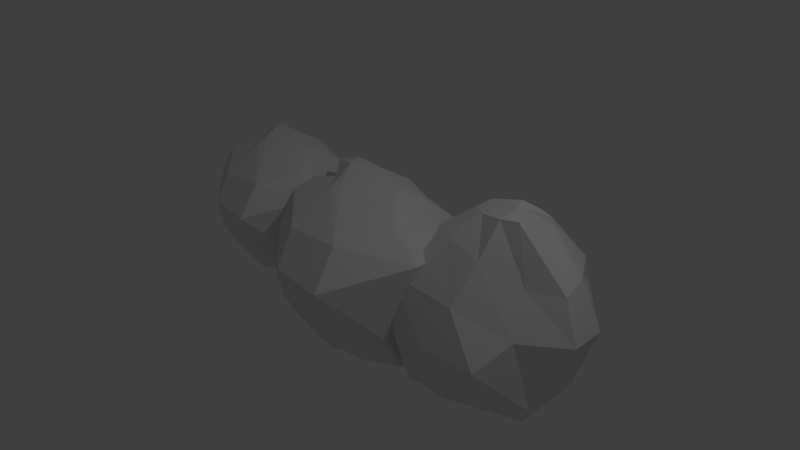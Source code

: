 # Source: cloud.blend  (saved by Blender 2.79.0; exported with 4.5.12 LTS)
import bpy
from mathutils import Matrix  # noqa: F401  (used for matrix-valued properties, if any)

bpy.ops.wm.read_factory_settings(use_empty=True)
scene = bpy.context.scene
scene.name = 'Scene'

# ---- collections
col_collection_1 = bpy.data.collections.new('Collection 1'); scene.collection.children.link(col_collection_1)

# ---- world
world_world = bpy.data.worlds.new('World'); scene.world = world_world
world_world.color = (0.05088, 0.05088, 0.05088)
world_world.use_sun_shadow = False
world_world.sun_shadow_jitter_overblur = 0.0
world_world.cycles.sampling_method = 'MANUAL'

# ---- cameras
cam_camera = bpy.data.cameras.new('Camera')
cam_camera.clip_end = 100.0
cam_camera.lens = 35.0
cam_camera.sensor_width = 32.0
cam_camera.sensor_height = 18.0
cam_camera.ortho_scale = 7.314
cam_camera.dof.focus_distance = 0.0

# ---- lights
light_lamp = bpy.data.lights.new('Lamp', 'POINT')
light_lamp.transmission_factor = 0.0
light_lamp.cutoff_distance = 30.0
light_lamp.energy = 100.0
light_lamp.shadow_buffer_clip_start = 1.001
light_lamp.shadow_soft_size = 0.1
light_lamp.shadow_maximum_resolution = 0.006
light_lamp.use_absolute_resolution = True

# ---- meshes
me_sphere = bpy.data.meshes.new('Sphere')
me_sphere.from_pydata([(-0.2098, 0.4804, 0.9758), (-0.1842, 0.8809, 0.7314), (-0.1446, 1.208, 0.3657), (-0.07177, 1.098, -0.3988), (0.01968, 0.8496, -0.7737), (0.01415, 0.4678, -0.9937), (0.06666, 0.3331, -1.262), (-0.3984, 0.05997, 1.116), (0.2473, 0.356, 0.9156), (0.4402, 0.5859, 0.7219), (0.5834, 1.087, 0.2899), (0.6391, 1.154, -0.09687), (0.5351, 0.9178, -0.4306), (0.5102, 0.7778, -0.7891), (0.3219, 0.5626, -1.079), (0.403, 0.09598, 0.9615), (0.6654, 0.3181, 0.6809), (1.18, 0.6208, 0.4113), (1.054, 0.6778, -0.1467), (1.067, 0.6265, -0.5609), (0.8906, 0.6948, -0.9923), (0.497, 0.5432, -1.242), (-0.02208, -0.1143, 1.041), (0.8918, -0.3638, 0.7974), (1.32, -0.4239, 0.4994), (1.088, -0.7595, -0.421), (1.112, -0.4832, -0.9555), (0.8475, -0.2549, -0.9918), (0.5022, 0.2104, -1.25), (-0.1639, -0.2765, 1.043), (0.6121, -1.068, 0.7275), (0.7561, -1.482, 0.3161), (0.6798, -1.22, -0.3428), (0.6602, -0.7797, -0.9103), (0.5087, -0.5137, -1.076), (0.3017, -0.1839, -1.246), (-0.2209, -0.3962, 1.01), (-0.1637, -1.076, 0.6912), (0.01523, -1.433, 0.3434), (-0.1501, -1.26, -0.1744), (0.007937, -0.8988, -0.8238), (0.003038, -0.6733, -1.125), (0.04524, -0.2745, -1.215), (-0.262, -0.3868, 0.9431), (-0.8294, -0.5106, 0.7975), (-0.9884, -0.6592, 0.4045), (-0.9578, -0.7998, -0.2647), (-0.7006, -0.7786, -0.7604), (-0.4666, -0.6919, -0.9007), (-0.203, -0.3351, -1.097), (-0.4985, -0.1092, 0.9595), (-1.07, -0.1342, 0.809), (-1.304, -0.1851, 0.4292), (-1.325, -0.1742, -0.252), (-1.053, -0.1914, -0.6964), (-0.6624, -0.3013, -0.7683), (-0.369, -0.1035, -1.107), (-0.761, 0.1929, 1.043), (-0.7676, 0.2409, 0.7337), (-0.9941, 0.332, 0.3154), (-1.135, 0.3774, -0.08354), (-0.9415, 0.326, -0.4172), (-0.6974, 0.2368, -0.7422), (-0.3658, 0.1243, -1.024), (-0.6288, 0.404, 1.046), (-0.5814, 0.6091, 0.7576), (-0.7336, 0.9125, 0.4095), (-0.7543, 0.9692, 0.01938), (-0.5549, 0.7589, -0.3813), (-0.4232, 0.6382, -0.7473), (-0.1998, 0.4269, -1.015), (-0.1439, 1.282, -0.01655), (1.633, 0.2887, 1.053), (1.343, -0.007821, 0.7795), (0.9119, -0.4505, 0.2574), (1.002, -0.4945, -0.5189), (1.03, -0.3191, -0.8365), (1.2, 0.03009, -0.9905), (1.153, 0.2836, -1.078), (1.986, 0.4977, 1.196), (1.313, 0.5498, 0.9425), (0.9079, 0.4069, 0.6397), (0.49, 0.09647, 0.2114), (0.4222, 0.07801, -0.1028), (0.5981, 0.05717, -0.385), (0.6729, 0.1005, -0.6839), (0.8849, 0.1517, -0.9296), (1.322, 0.7922, 0.9739), (0.7908, 0.6481, 0.5289), (0.473, 0.655, 0.1789), (0.3637, 0.5873, -0.1428), (0.3647, 0.6214, -0.4716), (0.466, 0.5005, -0.8299), (0.7958, 0.3395, -1.041), (1.801, 0.7812, 1.122), (0.9548, 1.208, 0.6235), (0.8523, 1.401, 0.33), (0.9476, 1.34, -0.2241), (0.7449, 1.135, -0.6257), (0.8065, 0.94, -0.7791), (0.9017, 0.5724, -1.037), (1.998, 0.8871, 1.04), (1.567, 1.953, 0.182), (1.588, 2.187, -0.1427), (1.472, 1.888, -0.6424), (1.235, 1.403, -0.8927), (1.188, 1.026, -0.9099), (1.183, 0.6898, -1.031), (2.096, 0.9809, 0.9351), (2.179, 1.625, 0.2235), (2.069, 1.887, -0.2158), (2.078, 1.663, -0.6341), (1.814, 1.395, -1.089), (1.712, 1.094, -1.181), (1.443, 0.6198, -1.062), (2.122, 0.9631, 0.8715), (2.694, 0.8142, 0.433), (2.975, 0.8534, -0.1606), (2.713, 0.7732, -0.9791), (2.474, 0.8204, -1.325), (2.209, 0.814, -1.342), (1.738, 0.5213, -1.129), (2.168, 0.6531, 0.9467), (2.8, 0.3954, 0.3984), (3.046, 0.2966, -0.09952), (2.71, 0.016, -0.9765), (2.508, 0.1467, -1.314), (2.157, 0.2536, -1.299), (1.738, 0.126, -1.164), (2.187, 0.2506, 1.153), (2.416, 0.1474, 0.4392), (2.538, -0.1587, -0.06067), (2.385, -0.644, -0.3234), (1.925, -0.6765, -0.8342), (1.753, -0.3422, -1.029), (1.604, 0.1282, -1.063), (1.993, 0.167, 1.149), (1.987, -0.1637, 0.7335), (1.948, -0.5521, 0.2957), (1.741, -0.7705, -0.2244), (1.382, -0.6861, -0.6951), (1.338, -0.561, -0.9837), (1.376, -0.04494, -1.063), (0.9428, -0.6009, -0.1445), (-1.855, 0.3967, 1.051), (-1.834, 0.7206, 0.8533), (-1.802, 0.9854, 0.5576), (-1.743, 0.8962, -0.0605), (-1.669, 0.6953, -0.3636), (-1.674, 0.3866, -0.5415), (-1.631, 0.2777, -0.7587), (-2.007, 0.05684, 1.164), (-1.485, 0.2962, 1.002), (-1.329, 0.4821, 0.8456), (-1.213, 0.8875, 0.4964), (-1.168, 0.941, 0.1836), (-1.252, 0.7504, -0.08622), (-1.272, 0.6372, -0.3761), (-1.425, 0.4632, -0.6102), (-1.359, 0.08595, 1.039), (-1.147, 0.2655, 0.8125), (-0.7306, 0.5103, 0.5945), (-0.8324, 0.5564, 0.1433), (-0.8226, 0.5149, -0.1916), (-0.9649, 0.5701, -0.5404), (-1.283, 0.4475, -0.7419), (-1.703, -0.08408, 1.103), (-0.9639, -0.2858, 0.9067), (-0.6178, -0.3344, 0.6657), (-0.8053, -0.6057, -0.07844), (-0.7857, -0.3824, -0.5106), (-0.9998, -0.1977, -0.54), (-1.279, 0.1785, -0.7484), (-1.817, -0.2152, 1.105), (-1.19, -0.8548, 0.8501), (-1.074, -1.19, 0.5176), (-1.135, -0.9782, -0.01522), (-1.151, -0.622, -0.474), (-1.274, -0.407, -0.608), (-1.441, -0.1403, -0.7457), (-1.864, -0.312, 1.079), (-1.817, -0.8615, 0.8208), (-1.673, -1.15, 0.5396), (-1.806, -1.011, 0.1209), (-1.679, -0.7184, -0.4042), (-1.683, -0.536, -0.6474), (-1.648, -0.2136, -0.7205), (-1.897, -0.3044, 1.024), (-2.356, -0.4045, 0.9067), (-2.484, -0.5247, 0.589), (-2.459, -0.6383, 0.04796), (-2.251, -0.6212, -0.3528), (-2.062, -0.5511, -0.4663), (-1.849, -0.2626, -0.6253), (-2.088, -0.07994, 1.038), (-2.55, -0.1002, 0.9161), (-2.739, -0.1413, 0.609), (-2.756, -0.1325, 0.0582), (-2.536, -0.1464, -0.3011), (-2.221, -0.2352, -0.3592), (-1.983, -0.07531, -0.6332), (-2.3, 0.1643, 1.105), (-2.306, 0.2031, 0.8552), (-2.489, 0.2768, 0.517), (-2.602, 0.3135, 0.1944), (-2.446, 0.272, -0.07536), (-2.249, 0.1998, -0.3382), (-1.981, 0.1089, -0.5657), (-2.193, 0.335, 1.107), (-2.155, 0.5008, 0.8745), (-2.278, 0.7461, 0.593), (-2.295, 0.792, 0.2776), (-2.134, 0.6219, -0.04634), (-2.027, 0.5243, -0.3423), (-1.847, 0.3535, -0.5584), (-1.801, 1.045, 0.2486)], [], [(5, 4, 13, 14), (3, 71, 11, 12), (2, 1, 9, 10), (0, 7, 8), (6, 5, 14), (4, 3, 12, 13), (71, 2, 10, 11), (1, 0, 8, 9), (8, 7, 15), (6, 14, 21), (13, 12, 19, 20), (11, 10, 17, 18), (9, 8, 15, 16), (14, 13, 20, 21), (12, 11, 18, 19), (10, 9, 16, 17), (20, 19, 26, 27), (18, 17, 24, 25), (16, 15, 22, 23), (21, 20, 27, 28), (19, 18, 25, 26), (17, 16, 23, 24), (15, 7, 22), (6, 21, 28), (28, 27, 34, 35), (26, 25, 32, 33), (24, 23, 30, 31), (22, 7, 29), (6, 28, 35), (27, 26, 33, 34), (25, 24, 31, 32), (23, 22, 29, 30), (33, 32, 39, 40), (31, 30, 37, 38), (29, 7, 36), (6, 35, 42), (34, 33, 40, 41), (32, 31, 38, 39), (30, 29, 36, 37), (35, 34, 41, 42), (6, 42, 49), (41, 40, 47, 48), (39, 38, 45, 46), (37, 36, 43, 44), (42, 41, 48, 49), (40, 39, 46, 47), (38, 37, 44, 45), (36, 7, 43), (46, 45, 52, 53), (44, 43, 50, 51), (49, 48, 55, 56), (47, 46, 53, 54), (45, 44, 51, 52), (43, 7, 50), (6, 49, 56), (48, 47, 54, 55), (56, 55, 62, 63), (54, 53, 60, 61), (52, 51, 58, 59), (50, 7, 57), (6, 56, 63), (55, 54, 61, 62), (53, 52, 59, 60), (51, 50, 57, 58), (59, 58, 65, 66), (57, 7, 64), (6, 63, 70), (62, 61, 68, 69), (60, 59, 66, 67), (58, 57, 64, 65), (63, 62, 69, 70), (61, 60, 67, 68), (6, 70, 5), (69, 68, 3, 4), (67, 66, 2, 71), (65, 64, 0, 1), (70, 69, 4, 5), (68, 67, 71, 3), (66, 65, 1, 2), (64, 7, 0), (77, 76, 85, 86), (75, 143, 83, 84), (74, 73, 81, 82), (72, 79, 80), (78, 77, 86), (76, 75, 84, 85), (143, 74, 82, 83), (73, 72, 80, 81), (80, 79, 87), (78, 86, 93), (85, 84, 91, 92), (83, 82, 89, 90), (81, 80, 87, 88), (86, 85, 92, 93), (84, 83, 90, 91), (82, 81, 88, 89), (92, 91, 98, 99), (90, 89, 96, 97), (88, 87, 94, 95), (93, 92, 99, 100), (91, 90, 97, 98), (89, 88, 95, 96), (87, 79, 94), (78, 93, 100), (100, 99, 106, 107), (98, 97, 104, 105), (96, 95, 102, 103), (94, 79, 101), (78, 100, 107), (99, 98, 105, 106), (97, 96, 103, 104), (95, 94, 101, 102), (105, 104, 111, 112), (103, 102, 109, 110), (101, 79, 108), (78, 107, 114), (106, 105, 112, 113), (104, 103, 110, 111), (102, 101, 108, 109), (107, 106, 113, 114), (78, 114, 121), (113, 112, 119, 120), (111, 110, 117, 118), (109, 108, 115, 116), (114, 113, 120, 121), (112, 111, 118, 119), (110, 109, 116, 117), (108, 79, 115), (118, 117, 124, 125), (116, 115, 122, 123), (121, 120, 127, 128), (119, 118, 125, 126), (117, 116, 123, 124), (115, 79, 122), (78, 121, 128), (120, 119, 126, 127), (128, 127, 134, 135), (126, 125, 132, 133), (124, 123, 130, 131), (122, 79, 129), (78, 128, 135), (127, 126, 133, 134), (125, 124, 131, 132), (123, 122, 129, 130), (131, 130, 137, 138), (129, 79, 136), (78, 135, 142), (134, 133, 140, 141), (132, 131, 138, 139), (130, 129, 136, 137), (135, 134, 141, 142), (133, 132, 139, 140), (78, 142, 77), (141, 140, 75, 76), (139, 138, 74, 143), (137, 136, 72, 73), (142, 141, 76, 77), (140, 139, 143, 75), (138, 137, 73, 74), (136, 79, 72), (149, 148, 157, 158), (147, 215, 155, 156), (146, 145, 153, 154), (144, 151, 152), (150, 149, 158), (148, 147, 156, 157), (215, 146, 154, 155), (145, 144, 152, 153), (152, 151, 159), (150, 158, 165), (157, 156, 163, 164), (155, 154, 161, 162), (153, 152, 159, 160), (158, 157, 164, 165), (156, 155, 162, 163), (154, 153, 160, 161), (164, 163, 170, 171), (162, 161, 168, 169), (160, 159, 166, 167), (165, 164, 171, 172), (163, 162, 169, 170), (161, 160, 167, 168), (159, 151, 166), (150, 165, 172), (172, 171, 178, 179), (170, 169, 176, 177), (168, 167, 174, 175), (166, 151, 173), (150, 172, 179), (171, 170, 177, 178), (169, 168, 175, 176), (167, 166, 173, 174), (177, 176, 183, 184), (175, 174, 181, 182), (173, 151, 180), (150, 179, 186), (178, 177, 184, 185), (176, 175, 182, 183), (174, 173, 180, 181), (179, 178, 185, 186), (150, 186, 193), (185, 184, 191, 192), (183, 182, 189, 190), (181, 180, 187, 188), (186, 185, 192, 193), (184, 183, 190, 191), (182, 181, 188, 189), (180, 151, 187), (190, 189, 196, 197), (188, 187, 194, 195), (193, 192, 199, 200), (191, 190, 197, 198), (189, 188, 195, 196), (187, 151, 194), (150, 193, 200), (192, 191, 198, 199), (200, 199, 206, 207), (198, 197, 204, 205), (196, 195, 202, 203), (194, 151, 201), (150, 200, 207), (199, 198, 205, 206), (197, 196, 203, 204), (195, 194, 201, 202), (203, 202, 209, 210), (201, 151, 208), (150, 207, 214), (206, 205, 212, 213), (204, 203, 210, 211), (202, 201, 208, 209), (207, 206, 213, 214), (205, 204, 211, 212), (150, 214, 149), (213, 212, 147, 148), (211, 210, 146, 215), (209, 208, 144, 145), (214, 213, 148, 149), (212, 211, 215, 147), (210, 209, 145, 146), (208, 151, 144)])
me_sphere.use_remesh_preserve_volume = False
me_sphere.use_remesh_preserve_attributes = False
me_sphere.use_mirror_vertex_groups = False
me_sphere.update()

# ---- objects
ob_sphere = bpy.data.objects.new('Sphere', me_sphere)
ob_lamp = bpy.data.objects.new('Lamp', light_lamp)
ob_camera = bpy.data.objects.new('Camera', cam_camera)

# ---- transforms, parenting, visibility, modifiers, constraints
ob_sphere.location = (0.0, 0.0, 0.0)
ob_sphere.lineart.crease_threshold = 0.0
ob_lamp.location = (4.076, 1.005, 5.904)
ob_lamp.rotation_euler = (0.6503, 0.05522, 1.866)
ob_lamp.lock_rotations_4d = False
ob_lamp.empty_display_type = 'ARROWS'
ob_lamp.color = (0.0, 0.0, 0.0, 0.0)
ob_lamp.lineart.crease_threshold = 0.0
ob_camera.location = (7.481, -6.508, 5.344)
ob_camera.rotation_euler = (1.109, 0.0, 0.8149)
ob_camera.lock_rotations_4d = False
ob_camera.empty_display_type = 'ARROWS'
ob_camera.color = (0.0, 0.0, 0.0, 0.0)
ob_camera.display_type = 'WIRE'
ob_camera.lineart.crease_threshold = 0.0

# ---- collection membership
col_collection_1.objects.link(ob_sphere)
col_collection_1.objects.link(ob_lamp)
col_collection_1.objects.link(ob_camera)

# ---- scene / render settings (as saved in the file)
scene.camera = ob_camera
scene.frame_start = 1; scene.frame_end = 250; scene.frame_set(1)
scene.render.engine = 'CYCLES'
scene.render.resolution_percentage = 50
scene.render.dither_intensity = 0.0
scene.cycles.use_denoising = False
scene.cycles.samples = 128
scene.cycles.sampling_pattern = 'TABULATED_SOBOL'
scene.cycles.use_adaptive_sampling = False
scene.cycles.use_light_tree = False
scene.cycles.blur_glossy = 0.0
scene.cycles.sample_clamp_indirect = 0.0
scene.view_settings.view_transform = 'Standard'
bpy.context.view_layer.update()
